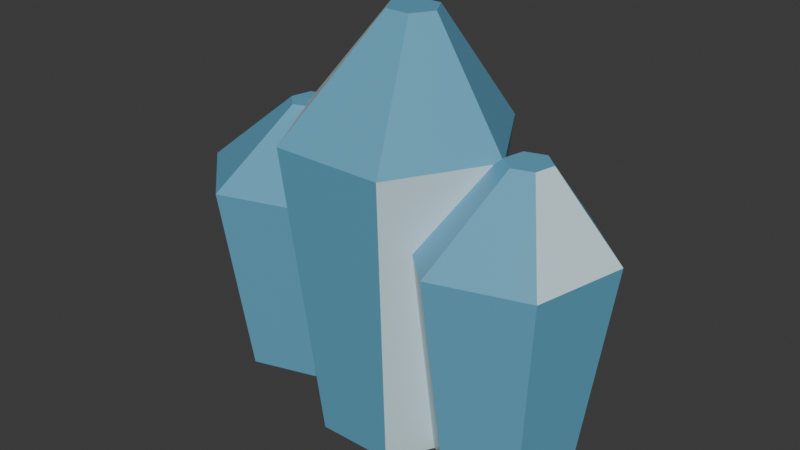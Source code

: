 # Source: source.blend  (saved by Blender 4.5.90; exported with 4.5.12 LTS)
import bpy
from mathutils import Matrix  # noqa: F401  (used for matrix-valued properties, if any)

bpy.ops.wm.read_factory_settings(use_empty=True)
scene = bpy.context.scene
scene.name = 'Scene'

# ---- collections
col_collection = bpy.data.collections.new('Collection'); scene.collection.children.link(col_collection)

# ---- materials (node trees are filled in below, after node groups)
mat_ice_blue = bpy.data.materials.new('Ice_Blue')
mat_ice_blue.diffuse_color = (0.13, 0.4, 0.58, 1.0)
mat_ice_frost = bpy.data.materials.new('Ice_Frost')
mat_ice_frost.diffuse_color = (0.64, 0.82, 0.88, 1.0)

# ---- material node trees
mat_ice_blue.use_nodes = True; mat_ice_blue.node_tree.nodes.clear()
_N = mat_ice_blue.node_tree.nodes; _L = mat_ice_blue.node_tree.links
n0 = _N.new('ShaderNodeBsdfPrincipled'); n0.name = 'Principled BSDF'; n0.location = (-200, 100)
n0.inputs[0].default_value = (0.13, 0.4, 0.58, 1.0)
n0.inputs[2].default_value = 0.38
n1 = _N.new('ShaderNodeOutputMaterial'); n1.name = 'Material Output'; n1.location = (200, 100)
_L.new(n0.outputs[0], n1.inputs[0])
n1.is_active_output = True
mat_ice_frost.use_nodes = True; mat_ice_frost.node_tree.nodes.clear()
_N = mat_ice_frost.node_tree.nodes; _L = mat_ice_frost.node_tree.links
n0 = _N.new('ShaderNodeBsdfPrincipled'); n0.name = 'Principled BSDF'; n0.location = (-200, 100)
n0.inputs[0].default_value = (0.64, 0.82, 0.88, 1.0)
n0.inputs[2].default_value = 0.38
n1 = _N.new('ShaderNodeOutputMaterial'); n1.name = 'Material Output'; n1.location = (200, 100)
_L.new(n0.outputs[0], n1.inputs[0])
n1.is_active_output = True

# ---- world
world_world = bpy.data.worlds.new('World'); scene.world = world_world
world_world.use_nodes = True; world_world.node_tree.nodes.clear()
_N = world_world.node_tree.nodes; _L = world_world.node_tree.links
n0 = _N.new('ShaderNodeOutputWorld'); n0.name = 'World Output'; n0.location = (200, 100)
n1 = _N.new('ShaderNodeBackground'); n1.name = 'Background'; n1.location = (-200, 100)
n1.inputs[0].default_value = (0.05088, 0.05088, 0.05088, 1.0)
_L.new(n1.outputs[0], n0.inputs[0])
n0.is_active_output = True
world_world.color = (0.05088, 0.05088, 0.05088)
world_world.sun_shadow_jitter_overblur = 0.0

# ---- meshes
me_ice_deposit_facets = bpy.data.meshes.new('Ice_Deposit_Facets')
me_ice_deposit_facets.from_pydata([(-0.1163, 0.04137, -0.34), (-0.219, 0.1365, -0.34), (-0.3527, 0.09514, -0.34), (-0.3837, -0.04137, -0.34), (-0.281, -0.1365, -0.34), (-0.1473, -0.09514, -0.34), (-0.05893, 0.0591, 0.066), (-0.2057, 0.195, 0.066), (-0.3967, 0.1359, 0.066), (-0.4411, -0.0591, 0.066), (-0.2943, -0.195, 0.066), (-0.1033, -0.1359, 0.066), (-0.178, 0.013, 0.22), (-0.2102, 0.0429, 0.22), (-0.2523, 0.0299, 0.22), (-0.262, -0.013, 0.22), (-0.2298, -0.0429, 0.22), (-0.1877, -0.0299, 0.22), (0.161, 0.0, -0.41), (0.0805, 0.1394, -0.41), (-0.0805, 0.1394, -0.41), (-0.161, 1.972e-17, -0.41), (-0.0805, -0.1394, -0.41), (0.0805, -0.1394, -0.41), (0.23, 0.0, 0.2135), (0.115, 0.1992, 0.2135), (-0.115, 0.1992, 0.2135), (-0.23, 2.817e-17, 0.2135), (-0.115, -0.1992, 0.2135), (0.115, -0.1992, 0.2135), (0.0806, 0.0, 0.45), (0.0553, 0.04382, 0.45), (0.0047, 0.04382, 0.45), (-0.0206, 6.197e-18, 0.45), (0.0047, -0.04382, 0.45), (0.0553, -0.04382, 0.45), (0.3837, 0.04137, -0.39), (0.281, 0.1365, -0.39), (0.1473, 0.09514, -0.39), (0.1163, -0.04137, -0.39), (0.219, -0.1365, -0.39), (0.3527, -0.09514, -0.39), (0.4411, 0.0591, 0.0595), (0.2943, 0.195, 0.0595), (0.1033, 0.1359, 0.0595), (0.05893, -0.0591, 0.0595), (0.2057, -0.195, 0.0595), (0.3967, -0.1359, 0.0595), (0.322, 0.013, 0.23), (0.2898, 0.0429, 0.23), (0.2477, 0.0299, 0.23), (0.238, -0.013, 0.23), (0.2702, -0.0429, 0.23), (0.3123, -0.0299, 0.23)], [], [(5, 4, 3, 2, 1, 0), (0, 1, 7, 6), (1, 2, 8, 7), (2, 3, 9, 8), (3, 4, 10, 9), (4, 5, 11, 10), (5, 0, 6, 11), (6, 7, 13, 12), (7, 8, 14, 13), (8, 9, 15, 14), (9, 10, 16, 15), (10, 11, 17, 16), (11, 6, 12, 17), (12, 13, 14, 15, 16, 17), (23, 22, 21, 20, 19, 18), (18, 19, 25, 24), (19, 20, 26, 25), (20, 21, 27, 26), (21, 22, 28, 27), (22, 23, 29, 28), (23, 18, 24, 29), (24, 25, 31, 30), (25, 26, 32, 31), (26, 27, 33, 32), (27, 28, 34, 33), (28, 29, 35, 34), (29, 24, 30, 35), (30, 31, 32, 33, 34, 35), (41, 40, 39, 38, 37, 36), (36, 37, 43, 42), (37, 38, 44, 43), (38, 39, 45, 44), (39, 40, 46, 45), (40, 41, 47, 46), (41, 36, 42, 47), (42, 43, 49, 48), (43, 44, 50, 49), (44, 45, 51, 50), (45, 46, 52, 51), (46, 47, 53, 52), (47, 42, 48, 53), (48, 49, 50, 51, 52, 53)])
me_ice_deposit_facets.polygons.foreach_set('material_index', [1, 0, 0, 0, 1, 0, 0, 0, 1, 0, 0, 0, 1, 0, 0, 0, 1, 0, 0, 0, 1, 0, 0, 0, 1, 0, 0, 0, 1, 0, 0, 0, 1, 0, 0, 0, 1, 0, 0, 0, 1, 0])
me_ice_deposit_facets.materials.append(mat_ice_blue)
me_ice_deposit_facets.materials.append(mat_ice_frost)
me_ice_deposit_facets.update()

# ---- objects
ob_asset_water_ice_deposit_ridge = bpy.data.objects.new('ASSET_water-ice-deposit-ridge', None)
ob_visual = bpy.data.objects.new('Visual', None)
ob_ice_deposit = bpy.data.objects.new('Ice_Deposit', me_ice_deposit_facets)

# ---- transforms, parenting, visibility, modifiers, constraints
ob_asset_water_ice_deposit_ridge.location = (0.0, 0.0, 0.0)
ob_visual.parent = ob_asset_water_ice_deposit_ridge
ob_visual.location = (0.0, 0.0, 0.0)
ob_ice_deposit.parent = ob_visual
ob_ice_deposit.location = (0.0, 0.0, 0.0)

# ---- collection membership
col_collection.objects.link(ob_asset_water_ice_deposit_ridge)
col_collection.objects.link(ob_visual)
col_collection.objects.link(ob_ice_deposit)

# ---- scene / render settings (as saved in the file)
scene.frame_start = 1; scene.frame_end = 250; scene.frame_set(1)
scene.render.engine = 'BLENDER_EEVEE_NEXT'
bpy.context.view_layer.update()

# ---- added for rendering (the .blend has no active camera and no usable light): camera, sun
cam_auto = bpy.data.cameras.new('AutoCamera')
cam_auto.lens = 50.0
cam_auto.sensor_width = 36.0
cam_auto.clip_end = 1000.0
ob_auto_camera = bpy.data.objects.new('AutoCamera', cam_auto)
scene.collection.objects.link(ob_auto_camera)
ob_auto_camera.location = (1.19796, -1.43756, 0.978372)
ob_auto_camera.rotation_euler = (1.09748, -7.21219e-08, 0.694738)
scene.camera = ob_auto_camera
light_auto_sun = bpy.data.lights.new('AutoSun', 'SUN')
light_auto_sun.energy = 3.0
light_auto_sun.angle = 0.0523599
ob_auto_sun = bpy.data.objects.new('AutoSun', light_auto_sun)
scene.collection.objects.link(ob_auto_sun)
ob_auto_sun.rotation_euler = (0.872665, 0.174533, 0.523599)
bpy.context.view_layer.update()
